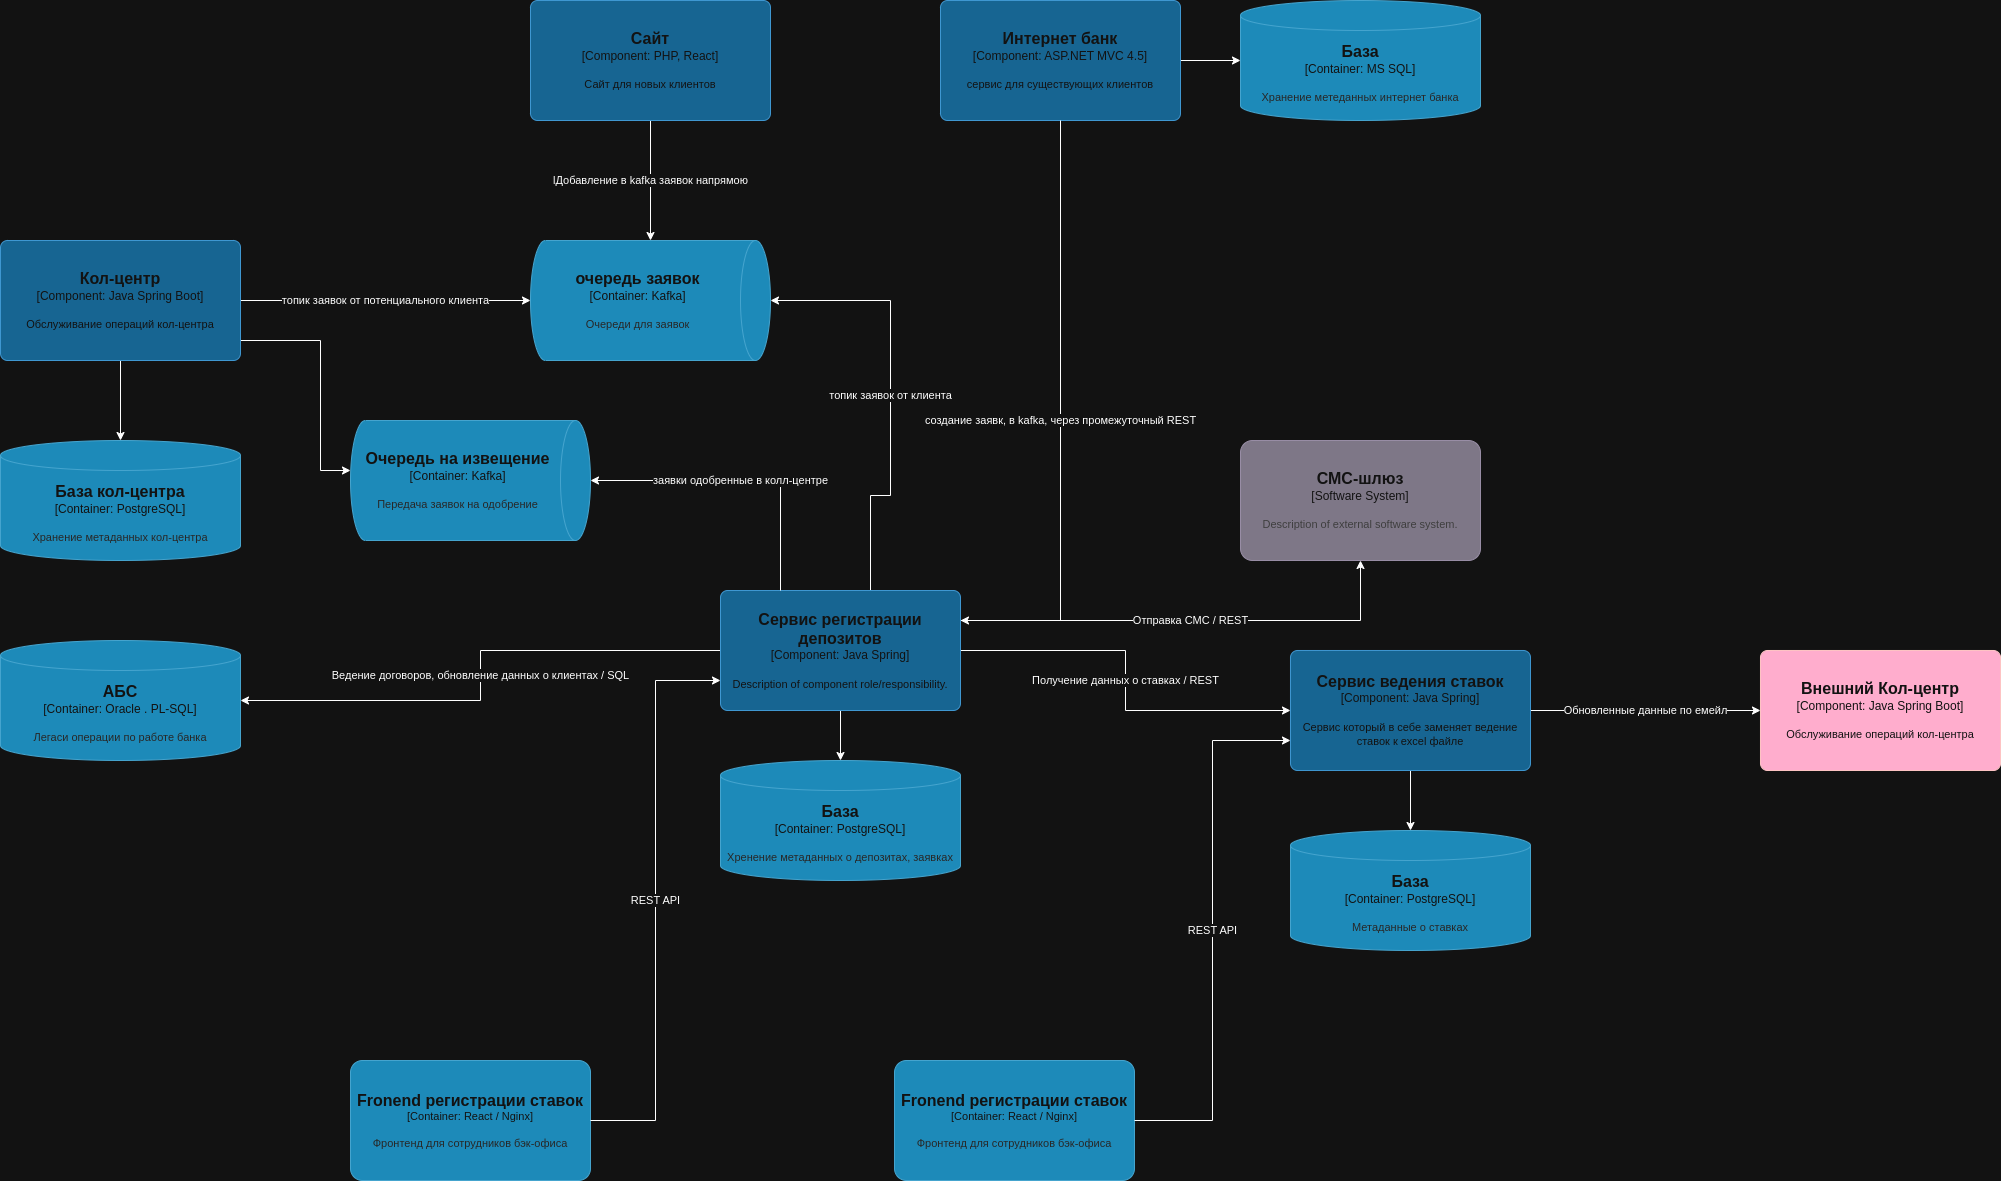

The diagram above was exported from draw.io. Its source (the exported page's mxGraphModel, read from the mxfile embedded in the PNG):
<mxGraphModel dx="2253" dy="1981" grid="1" gridSize="10" guides="1" tooltips="1" connect="1" arrows="1" fold="1" page="1" pageScale="1" pageWidth="827" pageHeight="1169" math="0" shadow="0">
  <root>
    <mxCell id="0" />
    <mxCell id="1" parent="0" />
    <object placeholders="1" c4Name="АБС" c4Type="Container" c4Technology="Oracle . PL-SQL" c4Description="Легаси операции по работе банка" label="&lt;font style=&quot;font-size: 16px&quot;&gt;&lt;b&gt;%c4Name%&lt;/b&gt;&lt;/font&gt;&lt;div&gt;[%c4Type%:&amp;nbsp;%c4Technology%]&lt;/div&gt;&lt;br&gt;&lt;div&gt;&lt;font style=&quot;font-size: 11px&quot;&gt;&lt;font color=&quot;#E6E6E6&quot;&gt;%c4Description%&lt;/font&gt;&lt;/div&gt;" id="yGNtUziT40BQd7wlxAQ8-1">
      <mxCell style="shape=cylinder3;size=15;whiteSpace=wrap;html=1;boundedLbl=1;rounded=0;labelBackgroundColor=none;fillColor=#23A2D9;fontSize=12;fontColor=#ffffff;align=center;strokeColor=#0E7DAD;metaEdit=1;points=[[0.5,0,0],[1,0.25,0],[1,0.5,0],[1,0.75,0],[0.5,1,0],[0,0.75,0],[0,0.5,0],[0,0.25,0]];resizable=0;" parent="1" vertex="1">
        <mxGeometry x="-720" y="480" width="240" height="120" as="geometry" />
      </mxCell>
    </object>
    <mxCell id="yGNtUziT40BQd7wlxAQ8-5" style="edgeStyle=orthogonalEdgeStyle;rounded=0;orthogonalLoop=1;jettySize=auto;html=1;" parent="1" source="yGNtUziT40BQd7wlxAQ8-3" target="yGNtUziT40BQd7wlxAQ8-4" edge="1">
      <mxGeometry relative="1" as="geometry" />
    </mxCell>
    <mxCell id="yGNtUziT40BQd7wlxAQ8-9" value="Получение данных о ставках / REST" style="edgeStyle=orthogonalEdgeStyle;rounded=0;orthogonalLoop=1;jettySize=auto;html=1;" parent="1" source="yGNtUziT40BQd7wlxAQ8-3" target="yGNtUziT40BQd7wlxAQ8-6" edge="1">
      <mxGeometry relative="1" as="geometry" />
    </mxCell>
    <mxCell id="yGNtUziT40BQd7wlxAQ8-10" value="Ведение договоров, обновление данных о клиентах / SQL" style="edgeStyle=orthogonalEdgeStyle;rounded=0;orthogonalLoop=1;jettySize=auto;html=1;" parent="1" source="yGNtUziT40BQd7wlxAQ8-3" target="yGNtUziT40BQd7wlxAQ8-1" edge="1">
      <mxGeometry relative="1" as="geometry" />
    </mxCell>
    <mxCell id="yGNtUziT40BQd7wlxAQ8-12" value="Отправка СМС / REST" style="edgeStyle=orthogonalEdgeStyle;rounded=0;orthogonalLoop=1;jettySize=auto;html=1;exitX=1;exitY=0.25;exitDx=0;exitDy=0;exitPerimeter=0;" parent="1" source="yGNtUziT40BQd7wlxAQ8-3" target="yGNtUziT40BQd7wlxAQ8-11" edge="1">
      <mxGeometry relative="1" as="geometry" />
    </mxCell>
    <mxCell id="yGNtUziT40BQd7wlxAQ8-42" value="топик заявок от клиента" style="edgeStyle=orthogonalEdgeStyle;rounded=0;orthogonalLoop=1;jettySize=auto;html=1;" parent="1" source="yGNtUziT40BQd7wlxAQ8-3" target="yGNtUziT40BQd7wlxAQ8-25" edge="1">
      <mxGeometry relative="1" as="geometry">
        <Array as="points">
          <mxPoint x="150" y="335" />
          <mxPoint x="170" y="335" />
        </Array>
      </mxGeometry>
    </mxCell>
    <object placeholders="1" c4Name="Сервис регистрации депозитов" c4Type="Component" c4Technology="Java Spring" c4Description="Description of component role/responsibility." label="&lt;font style=&quot;font-size: 16px&quot;&gt;&lt;b&gt;%c4Name%&lt;/b&gt;&lt;/font&gt;&lt;div&gt;[%c4Type%: %c4Technology%]&lt;/div&gt;&lt;br&gt;&lt;div&gt;&lt;font style=&quot;font-size: 11px&quot;&gt;%c4Description%&lt;/font&gt;&lt;/div&gt;" id="yGNtUziT40BQd7wlxAQ8-3">
      <mxCell style="rounded=1;whiteSpace=wrap;html=1;labelBackgroundColor=none;fillColor=#63BEF2;fontColor=#ffffff;align=center;arcSize=6;strokeColor=#2086C9;metaEdit=1;resizable=0;points=[[0.25,0,0],[0.5,0,0],[0.75,0,0],[1,0.25,0],[1,0.5,0],[1,0.75,0],[0.75,1,0],[0.5,1,0],[0.25,1,0],[0,0.75,0],[0,0.5,0],[0,0.25,0]];" parent="1" vertex="1">
        <mxGeometry y="430" width="240" height="120" as="geometry" />
      </mxCell>
    </object>
    <object placeholders="1" c4Name="База" c4Type="Container" c4Technology="PostgreSQL" c4Description="Хренение метаданных о депозитах, заявках" label="&lt;font style=&quot;font-size: 16px&quot;&gt;&lt;b&gt;%c4Name%&lt;/b&gt;&lt;/font&gt;&lt;div&gt;[%c4Type%:&amp;nbsp;%c4Technology%]&lt;/div&gt;&lt;br&gt;&lt;div&gt;&lt;font style=&quot;font-size: 11px&quot;&gt;&lt;font color=&quot;#E6E6E6&quot;&gt;%c4Description%&lt;/font&gt;&lt;/div&gt;" id="yGNtUziT40BQd7wlxAQ8-4">
      <mxCell style="shape=cylinder3;size=15;whiteSpace=wrap;html=1;boundedLbl=1;rounded=0;labelBackgroundColor=none;fillColor=#23A2D9;fontSize=12;fontColor=#ffffff;align=center;strokeColor=#0E7DAD;metaEdit=1;points=[[0.5,0,0],[1,0.25,0],[1,0.5,0],[1,0.75,0],[0.5,1,0],[0,0.75,0],[0,0.5,0],[0,0.25,0]];resizable=0;" parent="1" vertex="1">
        <mxGeometry y="600" width="240" height="120" as="geometry" />
      </mxCell>
    </object>
    <mxCell id="yGNtUziT40BQd7wlxAQ8-8" style="edgeStyle=orthogonalEdgeStyle;rounded=0;orthogonalLoop=1;jettySize=auto;html=1;" parent="1" source="yGNtUziT40BQd7wlxAQ8-6" target="yGNtUziT40BQd7wlxAQ8-7" edge="1">
      <mxGeometry relative="1" as="geometry" />
    </mxCell>
    <mxCell id="5" value="Обновленные данные по емейл" style="edgeStyle=orthogonalEdgeStyle;rounded=0;orthogonalLoop=1;jettySize=auto;html=1;" parent="1" source="yGNtUziT40BQd7wlxAQ8-6" target="4" edge="1">
      <mxGeometry relative="1" as="geometry" />
    </mxCell>
    <object placeholders="1" c4Name="Сервис ведения ставок" c4Type="Component" c4Technology="Java Spring" c4Description="Сервис который в себе заменяет ведение ставок к excel файле" label="&lt;font style=&quot;font-size: 16px&quot;&gt;&lt;b&gt;%c4Name%&lt;/b&gt;&lt;/font&gt;&lt;div&gt;[%c4Type%: %c4Technology%]&lt;/div&gt;&lt;br&gt;&lt;div&gt;&lt;font style=&quot;font-size: 11px&quot;&gt;%c4Description%&lt;/font&gt;&lt;/div&gt;" id="yGNtUziT40BQd7wlxAQ8-6">
      <mxCell style="rounded=1;whiteSpace=wrap;html=1;labelBackgroundColor=none;fillColor=#63BEF2;fontColor=#ffffff;align=center;arcSize=6;strokeColor=#2086C9;metaEdit=1;resizable=0;points=[[0.25,0,0],[0.5,0,0],[0.75,0,0],[1,0.25,0],[1,0.5,0],[1,0.75,0],[0.75,1,0],[0.5,1,0],[0.25,1,0],[0,0.75,0],[0,0.5,0],[0,0.25,0]];" parent="1" vertex="1">
        <mxGeometry x="570" y="490" width="240" height="120" as="geometry" />
      </mxCell>
    </object>
    <object placeholders="1" c4Name="База" c4Type="Container" c4Technology="PostgreSQL" c4Description="Метаданные о ставках" label="&lt;font style=&quot;font-size: 16px&quot;&gt;&lt;b&gt;%c4Name%&lt;/b&gt;&lt;/font&gt;&lt;div&gt;[%c4Type%:&amp;nbsp;%c4Technology%]&lt;/div&gt;&lt;br&gt;&lt;div&gt;&lt;font style=&quot;font-size: 11px&quot;&gt;&lt;font color=&quot;#E6E6E6&quot;&gt;%c4Description%&lt;/font&gt;&lt;/div&gt;" id="yGNtUziT40BQd7wlxAQ8-7">
      <mxCell style="shape=cylinder3;size=15;whiteSpace=wrap;html=1;boundedLbl=1;rounded=0;labelBackgroundColor=none;fillColor=#23A2D9;fontSize=12;fontColor=#ffffff;align=center;strokeColor=#0E7DAD;metaEdit=1;points=[[0.5,0,0],[1,0.25,0],[1,0.5,0],[1,0.75,0],[0.5,1,0],[0,0.75,0],[0,0.5,0],[0,0.25,0]];resizable=0;" parent="1" vertex="1">
        <mxGeometry x="570" y="670" width="240" height="120" as="geometry" />
      </mxCell>
    </object>
    <object placeholders="1" c4Name="СМС-шлюз" c4Type="Software System" c4Description="Description of external software system." label="&lt;font style=&quot;font-size: 16px&quot;&gt;&lt;b&gt;%c4Name%&lt;/b&gt;&lt;/font&gt;&lt;div&gt;[%c4Type%]&lt;/div&gt;&lt;br&gt;&lt;div&gt;&lt;font style=&quot;font-size: 11px&quot;&gt;&lt;font color=&quot;#cccccc&quot;&gt;%c4Description%&lt;/font&gt;&lt;/div&gt;" id="yGNtUziT40BQd7wlxAQ8-11">
      <mxCell style="rounded=1;whiteSpace=wrap;html=1;labelBackgroundColor=none;fillColor=#8C8496;fontColor=#ffffff;align=center;arcSize=10;strokeColor=#736782;metaEdit=1;resizable=0;points=[[0.25,0,0],[0.5,0,0],[0.75,0,0],[1,0.25,0],[1,0.5,0],[1,0.75,0],[0.75,1,0],[0.5,1,0],[0.25,1,0],[0,0.75,0],[0,0.5,0],[0,0.25,0]];" parent="1" vertex="1">
        <mxGeometry x="520" y="280" width="240" height="120" as="geometry" />
      </mxCell>
    </object>
    <mxCell id="yGNtUziT40BQd7wlxAQ8-18" style="edgeStyle=orthogonalEdgeStyle;rounded=0;orthogonalLoop=1;jettySize=auto;html=1;" parent="1" source="yGNtUziT40BQd7wlxAQ8-14" target="yGNtUziT40BQd7wlxAQ8-17" edge="1">
      <mxGeometry relative="1" as="geometry" />
    </mxCell>
    <object placeholders="1" c4Name="Интернет банк" c4Type="Component" c4Technology="ASP.NET MVC 4.5" c4Description="сервис для существующих клиентов" label="&lt;font style=&quot;font-size: 16px&quot;&gt;&lt;b&gt;%c4Name%&lt;/b&gt;&lt;/font&gt;&lt;div&gt;[%c4Type%: %c4Technology%]&lt;/div&gt;&lt;br&gt;&lt;div&gt;&lt;font style=&quot;font-size: 11px&quot;&gt;%c4Description%&lt;/font&gt;&lt;/div&gt;" id="yGNtUziT40BQd7wlxAQ8-14">
      <mxCell style="rounded=1;whiteSpace=wrap;html=1;labelBackgroundColor=none;fillColor=#63BEF2;fontColor=#ffffff;align=center;arcSize=6;strokeColor=#2086C9;metaEdit=1;resizable=0;points=[[0.25,0,0],[0.5,0,0],[0.75,0,0],[1,0.25,0],[1,0.5,0],[1,0.75,0],[0.75,1,0],[0.5,1,0],[0.25,1,0],[0,0.75,0],[0,0.5,0],[0,0.25,0]];" parent="1" vertex="1">
        <mxGeometry x="220" y="-160" width="240" height="120" as="geometry" />
      </mxCell>
    </object>
    <object placeholders="1" c4Name="База" c4Type="Container" c4Technology="MS SQL" c4Description="Хранение метеданных интернет банка" label="&lt;font style=&quot;font-size: 16px&quot;&gt;&lt;b&gt;%c4Name%&lt;/b&gt;&lt;/font&gt;&lt;div&gt;[%c4Type%:&amp;nbsp;%c4Technology%]&lt;/div&gt;&lt;br&gt;&lt;div&gt;&lt;font style=&quot;font-size: 11px&quot;&gt;&lt;font color=&quot;#E6E6E6&quot;&gt;%c4Description%&lt;/font&gt;&lt;/div&gt;" id="yGNtUziT40BQd7wlxAQ8-17">
      <mxCell style="shape=cylinder3;size=15;whiteSpace=wrap;html=1;boundedLbl=1;rounded=0;labelBackgroundColor=none;fillColor=#23A2D9;fontSize=12;fontColor=#ffffff;align=center;strokeColor=#0E7DAD;metaEdit=1;points=[[0.5,0,0],[1,0.25,0],[1,0.5,0],[1,0.75,0],[0.5,1,0],[0,0.75,0],[0,0.5,0],[0,0.25,0]];resizable=0;" parent="1" vertex="1">
        <mxGeometry x="520" y="-160" width="240" height="120" as="geometry" />
      </mxCell>
    </object>
    <object placeholders="1" c4Name="Fronend регистрации ставок" c4Type="Container" c4Technology="React / Nginx" c4Description="Фронтенд для сотрудников бэк-офиса" label="&lt;font style=&quot;font-size: 16px&quot;&gt;&lt;b&gt;%c4Name%&lt;/b&gt;&lt;/font&gt;&lt;div&gt;[%c4Type%: %c4Technology%]&lt;/div&gt;&lt;br&gt;&lt;div&gt;&lt;font style=&quot;font-size: 11px&quot;&gt;&lt;font color=&quot;#E6E6E6&quot;&gt;%c4Description%&lt;/font&gt;&lt;/div&gt;" id="yGNtUziT40BQd7wlxAQ8-19">
      <mxCell style="rounded=1;whiteSpace=wrap;html=1;fontSize=11;labelBackgroundColor=none;fillColor=#23A2D9;fontColor=#ffffff;align=center;arcSize=10;strokeColor=#0E7DAD;metaEdit=1;resizable=0;points=[[0.25,0,0],[0.5,0,0],[0.75,0,0],[1,0.25,0],[1,0.5,0],[1,0.75,0],[0.75,1,0],[0.5,1,0],[0.25,1,0],[0,0.75,0],[0,0.5,0],[0,0.25,0]];" parent="1" vertex="1">
        <mxGeometry x="-370" y="900" width="240" height="120" as="geometry" />
      </mxCell>
    </object>
    <mxCell id="yGNtUziT40BQd7wlxAQ8-22" value="REST API" style="edgeStyle=orthogonalEdgeStyle;rounded=0;orthogonalLoop=1;jettySize=auto;html=1;entryX=0;entryY=0.75;entryDx=0;entryDy=0;entryPerimeter=0;" parent="1" source="yGNtUziT40BQd7wlxAQ8-19" target="yGNtUziT40BQd7wlxAQ8-3" edge="1">
      <mxGeometry relative="1" as="geometry" />
    </mxCell>
    <object placeholders="1" c4Name="Fronend регистрации ставок" c4Type="Container" c4Technology="React / Nginx" c4Description="Фронтенд для сотрудников бэк-офиса" label="&lt;font style=&quot;font-size: 16px&quot;&gt;&lt;b&gt;%c4Name%&lt;/b&gt;&lt;/font&gt;&lt;div&gt;[%c4Type%: %c4Technology%]&lt;/div&gt;&lt;br&gt;&lt;div&gt;&lt;font style=&quot;font-size: 11px&quot;&gt;&lt;font color=&quot;#E6E6E6&quot;&gt;%c4Description%&lt;/font&gt;&lt;/div&gt;" id="yGNtUziT40BQd7wlxAQ8-23">
      <mxCell style="rounded=1;whiteSpace=wrap;html=1;fontSize=11;labelBackgroundColor=none;fillColor=#23A2D9;fontColor=#ffffff;align=center;arcSize=10;strokeColor=#0E7DAD;metaEdit=1;resizable=0;points=[[0.25,0,0],[0.5,0,0],[0.75,0,0],[1,0.25,0],[1,0.5,0],[1,0.75,0],[0.75,1,0],[0.5,1,0],[0.25,1,0],[0,0.75,0],[0,0.5,0],[0,0.25,0]];" parent="1" vertex="1">
        <mxGeometry x="174" y="900" width="240" height="120" as="geometry" />
      </mxCell>
    </object>
    <mxCell id="yGNtUziT40BQd7wlxAQ8-24" value="REST API" style="edgeStyle=orthogonalEdgeStyle;rounded=0;orthogonalLoop=1;jettySize=auto;html=1;entryX=0;entryY=0.75;entryDx=0;entryDy=0;entryPerimeter=0;" parent="1" source="yGNtUziT40BQd7wlxAQ8-23" target="yGNtUziT40BQd7wlxAQ8-6" edge="1">
      <mxGeometry relative="1" as="geometry" />
    </mxCell>
    <object placeholders="1" c4Name="очередь заявок" c4Type="Container" c4Technology="Kafka" c4Description="Очереди для заявок" label="&lt;font style=&quot;font-size: 16px&quot;&gt;&lt;b&gt;%c4Name%&lt;/b&gt;&lt;/font&gt;&lt;div&gt;[%c4Type%:&amp;nbsp;%c4Technology%]&lt;/div&gt;&lt;br&gt;&lt;div&gt;&lt;font style=&quot;font-size: 11px&quot;&gt;&lt;font color=&quot;#E6E6E6&quot;&gt;%c4Description%&lt;/font&gt;&lt;/div&gt;" id="yGNtUziT40BQd7wlxAQ8-25">
      <mxCell style="shape=cylinder3;size=15;direction=south;whiteSpace=wrap;html=1;boundedLbl=1;rounded=0;labelBackgroundColor=none;fillColor=#23A2D9;fontSize=12;fontColor=#ffffff;align=center;strokeColor=#0E7DAD;metaEdit=1;points=[[0.5,0,0],[1,0.25,0],[1,0.5,0],[1,0.75,0],[0.5,1,0],[0,0.75,0],[0,0.5,0],[0,0.25,0]];resizable=0;" parent="1" vertex="1">
        <mxGeometry x="-190" y="80" width="240" height="120" as="geometry" />
      </mxCell>
    </object>
    <mxCell id="yGNtUziT40BQd7wlxAQ8-28" value="lДобавление в kafka заявок напрямою" style="edgeStyle=orthogonalEdgeStyle;rounded=0;orthogonalLoop=1;jettySize=auto;html=1;" parent="1" source="yGNtUziT40BQd7wlxAQ8-27" target="yGNtUziT40BQd7wlxAQ8-25" edge="1">
      <mxGeometry relative="1" as="geometry" />
    </mxCell>
    <object placeholders="1" c4Name="Сайт" c4Type="Component" c4Technology="PHP, React" c4Description="Сайт для новых клиентов" label="&lt;font style=&quot;font-size: 16px&quot;&gt;&lt;b&gt;%c4Name%&lt;/b&gt;&lt;/font&gt;&lt;div&gt;[%c4Type%: %c4Technology%]&lt;/div&gt;&lt;br&gt;&lt;div&gt;&lt;font style=&quot;font-size: 11px&quot;&gt;%c4Description%&lt;/font&gt;&lt;/div&gt;" id="yGNtUziT40BQd7wlxAQ8-27">
      <mxCell style="rounded=1;whiteSpace=wrap;html=1;labelBackgroundColor=none;fillColor=#63BEF2;fontColor=#ffffff;align=center;arcSize=6;strokeColor=#2086C9;metaEdit=1;resizable=0;points=[[0.25,0,0],[0.5,0,0],[0.75,0,0],[1,0.25,0],[1,0.5,0],[1,0.75,0],[0.75,1,0],[0.5,1,0],[0.25,1,0],[0,0.75,0],[0,0.5,0],[0,0.25,0]];" parent="1" vertex="1">
        <mxGeometry x="-190" y="-160" width="240" height="120" as="geometry" />
      </mxCell>
    </object>
    <mxCell id="yGNtUziT40BQd7wlxAQ8-32" style="edgeStyle=orthogonalEdgeStyle;rounded=0;orthogonalLoop=1;jettySize=auto;html=1;" parent="1" source="yGNtUziT40BQd7wlxAQ8-29" target="yGNtUziT40BQd7wlxAQ8-31" edge="1">
      <mxGeometry relative="1" as="geometry">
        <Array as="points">
          <mxPoint x="-400" y="180" />
          <mxPoint x="-400" y="310" />
        </Array>
      </mxGeometry>
    </mxCell>
    <mxCell id="yGNtUziT40BQd7wlxAQ8-36" style="edgeStyle=orthogonalEdgeStyle;rounded=0;orthogonalLoop=1;jettySize=auto;html=1;" parent="1" source="yGNtUziT40BQd7wlxAQ8-29" target="yGNtUziT40BQd7wlxAQ8-34" edge="1">
      <mxGeometry relative="1" as="geometry" />
    </mxCell>
    <mxCell id="yGNtUziT40BQd7wlxAQ8-43" value="топик заявок от потенциального клиента" style="edgeStyle=orthogonalEdgeStyle;rounded=0;orthogonalLoop=1;jettySize=auto;html=1;" parent="1" source="yGNtUziT40BQd7wlxAQ8-29" target="yGNtUziT40BQd7wlxAQ8-25" edge="1">
      <mxGeometry relative="1" as="geometry" />
    </mxCell>
    <object placeholders="1" c4Name="Кол-центр" c4Type="Component" c4Technology="Java Spring Boot" c4Description="Обслуживание операций кол-центра" label="&lt;font style=&quot;font-size: 16px&quot;&gt;&lt;b&gt;%c4Name%&lt;/b&gt;&lt;/font&gt;&lt;div&gt;[%c4Type%: %c4Technology%]&lt;/div&gt;&lt;br&gt;&lt;div&gt;&lt;font style=&quot;font-size: 11px&quot;&gt;%c4Description%&lt;/font&gt;&lt;/div&gt;" id="yGNtUziT40BQd7wlxAQ8-29">
      <mxCell style="rounded=1;whiteSpace=wrap;html=1;labelBackgroundColor=none;fillColor=#63BEF2;fontColor=#ffffff;align=center;arcSize=6;strokeColor=#2086C9;metaEdit=1;resizable=0;points=[[0.25,0,0],[0.5,0,0],[0.75,0,0],[1,0.25,0],[1,0.5,0],[1,0.75,0],[0.75,1,0],[0.5,1,0],[0.25,1,0],[0,0.75,0],[0,0.5,0],[0,0.25,0]];" parent="1" vertex="1">
        <mxGeometry x="-720" y="80" width="240" height="120" as="geometry" />
      </mxCell>
    </object>
    <object placeholders="1" c4Name="Очередь на извещение" c4Type="Container" c4Technology="Kafka" c4Description="Передача заявок на одобрение" label="&lt;font style=&quot;font-size: 16px&quot;&gt;&lt;b&gt;%c4Name%&lt;/b&gt;&lt;/font&gt;&lt;div&gt;[%c4Type%:&amp;nbsp;%c4Technology%]&lt;/div&gt;&lt;br&gt;&lt;div&gt;&lt;font style=&quot;font-size: 11px&quot;&gt;&lt;font color=&quot;#E6E6E6&quot;&gt;%c4Description%&lt;/font&gt;&lt;/div&gt;" id="yGNtUziT40BQd7wlxAQ8-31">
      <mxCell style="shape=cylinder3;size=15;direction=south;whiteSpace=wrap;html=1;boundedLbl=1;rounded=0;labelBackgroundColor=none;fillColor=#23A2D9;fontSize=12;fontColor=#ffffff;align=center;strokeColor=#0E7DAD;metaEdit=1;points=[[0.5,0,0],[1,0.25,0],[1,0.5,0],[1,0.75,0],[0.5,1,0],[0,0.75,0],[0,0.5,0],[0,0.25,0]];resizable=0;" parent="1" vertex="1">
        <mxGeometry x="-370" y="260" width="240" height="120" as="geometry" />
      </mxCell>
    </object>
    <object placeholders="1" c4Name="База кол-центра" c4Type="Container" c4Technology="PostgreSQL" c4Description="Хранение метаданных кол-центра" label="&lt;font style=&quot;font-size: 16px&quot;&gt;&lt;b&gt;%c4Name%&lt;/b&gt;&lt;/font&gt;&lt;div&gt;[%c4Type%:&amp;nbsp;%c4Technology%]&lt;/div&gt;&lt;br&gt;&lt;div&gt;&lt;font style=&quot;font-size: 11px&quot;&gt;&lt;font color=&quot;#E6E6E6&quot;&gt;%c4Description%&lt;/font&gt;&lt;/div&gt;" id="yGNtUziT40BQd7wlxAQ8-34">
      <mxCell style="shape=cylinder3;size=15;whiteSpace=wrap;html=1;boundedLbl=1;rounded=0;labelBackgroundColor=none;fillColor=#23A2D9;fontSize=12;fontColor=#ffffff;align=center;strokeColor=#0E7DAD;metaEdit=1;points=[[0.5,0,0],[1,0.25,0],[1,0.5,0],[1,0.75,0],[0.5,1,0],[0,0.75,0],[0,0.5,0],[0,0.25,0]];resizable=0;" parent="1" vertex="1">
        <mxGeometry x="-720" y="280" width="240" height="120" as="geometry" />
      </mxCell>
    </object>
    <mxCell id="yGNtUziT40BQd7wlxAQ8-44" value="заявки одобренные в колл-центре" style="edgeStyle=orthogonalEdgeStyle;rounded=0;orthogonalLoop=1;jettySize=auto;html=1;exitX=0.25;exitY=0;exitDx=0;exitDy=0;exitPerimeter=0;entryX=0.5;entryY=0;entryDx=0;entryDy=0;entryPerimeter=0;" parent="1" source="yGNtUziT40BQd7wlxAQ8-3" target="yGNtUziT40BQd7wlxAQ8-31" edge="1">
      <mxGeometry relative="1" as="geometry" />
    </mxCell>
    <mxCell id="3" value="создание заявк, в kafka, через промежуточный REST" style="edgeStyle=orthogonalEdgeStyle;rounded=0;orthogonalLoop=1;jettySize=auto;html=1;entryX=1;entryY=0.25;entryDx=0;entryDy=0;entryPerimeter=0;" parent="1" source="yGNtUziT40BQd7wlxAQ8-14" target="yGNtUziT40BQd7wlxAQ8-3" edge="1">
      <mxGeometry relative="1" as="geometry" />
    </mxCell>
    <object placeholders="1" c4Name="Внешний Кол-центр" c4Type="Component" c4Technology="Java Spring Boot" c4Description="Обслуживание операций кол-центра" label="&lt;font style=&quot;font-size: 16px&quot;&gt;&lt;b&gt;%c4Name%&lt;/b&gt;&lt;/font&gt;&lt;div&gt;[%c4Type%: %c4Technology%]&lt;/div&gt;&lt;br&gt;&lt;div&gt;&lt;font style=&quot;font-size: 11px&quot;&gt;%c4Description%&lt;/font&gt;&lt;/div&gt;" id="4">
      <mxCell style="rounded=1;whiteSpace=wrap;html=1;labelBackgroundColor=none;fillColor=#a20025;fontColor=#ffffff;align=center;arcSize=6;strokeColor=#6F0000;metaEdit=1;resizable=0;points=[[0.25,0,0],[0.5,0,0],[0.75,0,0],[1,0.25,0],[1,0.5,0],[1,0.75,0],[0.75,1,0],[0.5,1,0],[0.25,1,0],[0,0.75,0],[0,0.5,0],[0,0.25,0]];" parent="1" vertex="1">
        <mxGeometry x="1040" y="490" width="240" height="120" as="geometry" />
      </mxCell>
    </object>
  </root>
</mxGraphModel>